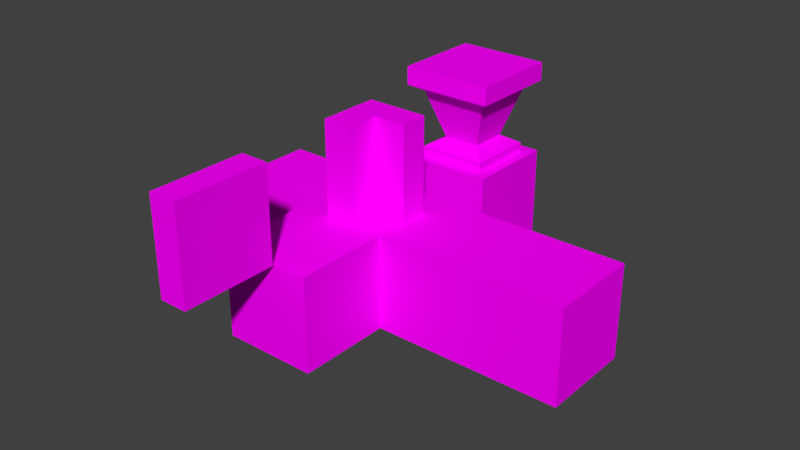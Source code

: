 # Source: wall.blend  (saved by Blender 2.78.0; exported with 4.5.12 LTS)
import bpy
from mathutils import Matrix  # noqa: F401  (used for matrix-valued properties, if any)

bpy.ops.wm.read_factory_settings(use_empty=True)
scene = bpy.context.scene
scene.name = 'Scene'

# ---- collections
col_collection_1 = bpy.data.collections.new('Collection 1'); scene.collection.children.link(col_collection_1)

# ---- images (referenced by path relative to the original .blend; pixels are not part of the script)
import os
ASSET_DIR = os.environ.get("B2B_ASSET_DIR", "")  # directory of the original .blend (textures are referenced by path, not embedded)
HERE = os.path.dirname(os.path.abspath(__file__))  # packed textures are extracted next to this script under _unpacked/

def load_image(name, relpath, width, height, colorspace="sRGB"):
    """Load a texture the original file referenced (path relative to the .blend, or extracted next to this script)."""
    p = next((c for c in (os.path.join(HERE, relpath), os.path.join(ASSET_DIR, relpath)) if relpath and os.path.exists(c)), "")
    if p:
        img = bpy.data.images.load(p, check_existing=True)
        img.name = name
    else:  # same state as the original file: an image datablock whose file is absent (Cycles renders it pink)
        img = bpy.data.images.new(name, width, height)
        img.source = "FILE"
        img.filepath = "//" + (relpath or name)
    img.colorspace_settings.name = colorspace
    return img
img_soil_block_png = load_image('soil block.png', 'soil block.png', 1024, 1024, 'sRGB')
img_thin_wall_texture_png = load_image('thin wall texture.png', 'thin wall texture.png', 1024, 1024, 'sRGB')
img_texture_wall_90_png = load_image('Texture wall 90.png', 'Texture wall 90.png', 1024, 1024, 'sRGB')
img_column_texture_png = load_image('column texture.png', 'column texture.png', 1024, 1024, 'sRGB')
img_grass_block_2_png = load_image('grass block 2.png', 'grass block 2.png', 1024, 1024, 'sRGB')
img_fire_block_png = load_image('fire block.png', 'fire block.png', 1024, 1024, 'sRGB')
img_water_block_png = load_image('water block.png', 'water block.png', 1024, 1024, 'sRGB')

# ---- materials (node trees are filled in below, after node groups)
mat_soil = bpy.data.materials.new('soil')
mat_soil.alpha_threshold = 0.0
mat_soil.roughness = 0.5
mat_wall = bpy.data.materials.new('wall')
mat_wall.alpha_threshold = 0.0
mat_wall.roughness = 0.5
mat_wall_90 = bpy.data.materials.new('wall 90')
mat_wall_90.alpha_threshold = 0.0
mat_wall_90.roughness = 0.5
mat_column = bpy.data.materials.new('column')
mat_column.alpha_threshold = 0.0
mat_column.roughness = 0.5
mat_grass = bpy.data.materials.new('grass')
mat_grass.alpha_threshold = 0.0
mat_grass.roughness = 0.5
mat_fire = bpy.data.materials.new('fire')
mat_fire.alpha_threshold = 0.0
mat_fire.roughness = 0.5
mat_water = bpy.data.materials.new('water')
mat_water.alpha_threshold = 0.0
mat_water.roughness = 0.5

# ---- material node trees
mat_soil.use_nodes = True; mat_soil.node_tree.nodes.clear()
_N = mat_soil.node_tree.nodes; _L = mat_soil.node_tree.links
n0 = _N.new('ShaderNodeOutputMaterial'); n0.name = 'Material Output'; n0.location = (300, 300)
n1 = _N.new('ShaderNodeTexImage'); n1.name = 'Image Texture'; n1.location = (-124, 308)
n1.width = 140
n1.image = img_soil_block_png
n2 = _N.new('ShaderNodeBsdfDiffuse'); n2.name = 'Diffuse BSDF'; n2.location = (98, 306)
_L.new(n2.outputs[0], n0.inputs[0])
_L.new(n1.outputs[0], n2.inputs[0])
n0.is_active_output = True
mat_wall.use_nodes = True; mat_wall.node_tree.nodes.clear()
_N = mat_wall.node_tree.nodes; _L = mat_wall.node_tree.links
n0 = _N.new('ShaderNodeOutputMaterial'); n0.name = 'Material Output'; n0.location = (300, 300)
n1 = _N.new('ShaderNodeBsdfDiffuse'); n1.name = 'Diffuse BSDF'; n1.location = (111, 298)
n2 = _N.new('ShaderNodeTexImage'); n2.name = 'Image Texture'; n2.location = (-62, 308)
n2.width = 140
n2.image = img_thin_wall_texture_png
_L.new(n1.outputs[0], n0.inputs[0])
_L.new(n2.outputs[0], n1.inputs[0])
n0.is_active_output = True
mat_wall_90.use_nodes = True; mat_wall_90.node_tree.nodes.clear()
_N = mat_wall_90.node_tree.nodes; _L = mat_wall_90.node_tree.links
n0 = _N.new('ShaderNodeOutputMaterial'); n0.name = 'Material Output'; n0.location = (300, 300)
n1 = _N.new('ShaderNodeBsdfDiffuse'); n1.name = 'Diffuse BSDF'; n1.location = (102, 307)
n2 = _N.new('ShaderNodeTexImage'); n2.name = 'Image Texture'; n2.location = (-89, 325)
n2.width = 140
n2.image = img_texture_wall_90_png
_L.new(n1.outputs[0], n0.inputs[0])
_L.new(n2.outputs[0], n1.inputs[0])
n0.is_active_output = True
mat_column.use_nodes = True; mat_column.node_tree.nodes.clear()
_N = mat_column.node_tree.nodes; _L = mat_column.node_tree.links
n0 = _N.new('ShaderNodeOutputMaterial'); n0.name = 'Material Output'; n0.location = (300, 300)
n1 = _N.new('ShaderNodeBsdfDiffuse'); n1.name = 'Diffuse BSDF'; n1.location = (76, 294)
n2 = _N.new('ShaderNodeTexImage'); n2.name = 'Image Texture'; n2.location = (-151, 294)
n2.width = 149
n2.image = img_column_texture_png
_L.new(n1.outputs[0], n0.inputs[0])
_L.new(n2.outputs[0], n1.inputs[0])
n0.is_active_output = True
mat_grass.use_nodes = True; mat_grass.node_tree.nodes.clear()
_N = mat_grass.node_tree.nodes; _L = mat_grass.node_tree.links
n0 = _N.new('ShaderNodeOutputMaterial'); n0.name = 'Material Output'; n0.location = (300, 300)
n1 = _N.new('ShaderNodeBsdfDiffuse'); n1.name = 'Diffuse BSDF'; n1.location = (10, 300)
n2 = _N.new('ShaderNodeTexImage'); n2.name = 'Image Texture'; n2.location = (-214, 293)
n2.width = 140
n2.image = img_grass_block_2_png
_L.new(n1.outputs[0], n0.inputs[0])
_L.new(n2.outputs[0], n1.inputs[0])
n0.is_active_output = True
mat_fire.use_nodes = True; mat_fire.node_tree.nodes.clear()
_N = mat_fire.node_tree.nodes; _L = mat_fire.node_tree.links
n0 = _N.new('ShaderNodeOutputMaterial'); n0.name = 'Material Output'; n0.location = (300, 300)
n1 = _N.new('ShaderNodeBsdfDiffuse'); n1.name = 'Diffuse BSDF'; n1.location = (10, 300)
n2 = _N.new('ShaderNodeTexImage'); n2.name = 'Image Texture'; n2.location = (-198, 282)
n2.width = 140
n2.image = img_fire_block_png
_L.new(n1.outputs[0], n0.inputs[0])
_L.new(n2.outputs[0], n1.inputs[0])
n0.is_active_output = True
mat_water.use_nodes = True; mat_water.node_tree.nodes.clear()
_N = mat_water.node_tree.nodes; _L = mat_water.node_tree.links
n0 = _N.new('ShaderNodeOutputMaterial'); n0.name = 'Material Output'; n0.location = (300, 300)
n1 = _N.new('ShaderNodeBsdfDiffuse'); n1.name = 'Diffuse BSDF'; n1.location = (10, 300)
n2 = _N.new('ShaderNodeTexImage'); n2.name = 'Image Texture'; n2.location = (-267, 299)
n2.width = 140
n2.image = img_water_block_png
_L.new(n1.outputs[0], n0.inputs[0])
_L.new(n2.outputs[0], n1.inputs[0])
n0.is_active_output = True

# ---- world
world_world = bpy.data.worlds.new('World'); scene.world = world_world
world_world.color = (0.05088, 0.05088, 0.05088)
world_world.use_sun_shadow = False
world_world.sun_shadow_jitter_overblur = 0.0
world_world.cycles.sampling_method = 'MANUAL'

# ---- meshes
me_cube_006 = bpy.data.meshes.new('Cube.006')
me_cube_006.from_pydata([(-1.0, -1.0, -1.0), (-1.0, -1.0, 1.0), (-1.0, 1.0, -1.0), (-1.0, 1.0, 1.0), (1.0, -1.0, -1.0), (1.0, -1.0, 1.0), (1.0, 1.0, -1.0), (1.0, 1.0, 1.0)], [], [(0, 1, 3, 2), (2, 3, 7, 6), (6, 7, 5, 4), (4, 5, 1, 0), (2, 6, 4, 0), (7, 3, 1, 5)])
_uv = me_cube_006.uv_layers.new(name='UVMap')
_uv.uv.foreach_set('vector', [8.665e-05, 0.25, 0.25, 0.25, 0.25, 0.5, 8.659e-05, 0.5, 0.25, 0.75, 0.25, 0.5, 0.5, 0.5, 0.5, 0.75, 0.75, 0.5, 0.5, 0.5, 0.5, 0.25, 0.75, 0.25, 0.5, 8.665e-05, 0.5, 0.25, 0.25, 0.25, 0.25, 8.659e-05, 0.9999, 0.5, 0.75, 0.5, 0.75, 0.25, 0.9999, 0.25, 0.5, 0.5, 0.25, 0.5, 0.25, 0.25, 0.5, 0.25])
me_cube_006.materials.append(mat_soil)
me_cube_006.use_remesh_preserve_volume = False
me_cube_006.use_remesh_preserve_attributes = False
me_cube_006.use_mirror_vertex_groups = False
me_cube_006.update()
me_cube_003 = bpy.data.meshes.new('Cube.003')
me_cube_003.from_pydata([(-1.0, -0.298, -1.192e-07), (-1.0, -0.298, 2.0), (-1.0, 0.298, -1.192e-07), (-1.0, 0.298, 2.0), (1.0, -0.298, -1.192e-07), (1.0, -0.298, 2.0), (1.0, 0.298, -1.192e-07), (1.0, 0.298, 2.0)], [], [(0, 1, 3, 2), (2, 3, 7, 6), (2, 6, 4, 0), (7, 3, 1, 5), (6, 7, 5, 4), (0, 4, 5, 1)])
_uv = me_cube_003.uv_layers.new(name='UVMap')
_uv.uv.foreach_set('vector', [0.3333, 0.4326, 0.0001057, 0.4326, 0.0001057, 0.3333, 0.3333, 0.3333, 0.3333, 0.3333, 0.3333, 0.0001057, 0.6667, 0.0001057, 0.6667, 0.3333, 0.3333, 0.3333, 0.6667, 0.3333, 0.6667, 0.4326, 0.3333, 0.4326, 0.6557, 0.9142, 0.3224, 0.9142, 0.3224, 0.8149, 0.6557, 0.8149, 0.6667, 0.3333, 0.9999, 0.3333, 0.9999, 0.4326, 0.6667, 0.4326, 0.3333, 0.4326, 0.6667, 0.4326, 0.6667, 0.7659, 0.3333, 0.7659])
me_cube_003.materials.append(mat_wall)
me_cube_003.use_remesh_preserve_volume = False
me_cube_003.use_remesh_preserve_attributes = False
me_cube_003.use_mirror_vertex_groups = False
me_cube_003.update()
me_cube_013 = bpy.data.meshes.new('Cube.013')
me_cube_013.from_pydata([(-0.3002, 0.298, 0.9648), (-0.3002, 0.298, 2.965), (0.3002, -0.298, 0.9648), (0.3002, -0.298, 2.965), (1.001, 0.298, 2.965), (1.001, 0.298, 0.9648), (1.001, -0.298, 0.9648), (1.001, -0.298, 2.965), (-0.3002, -1.001, 0.9648), (-0.3002, -1.001, 2.965), (0.3002, -1.001, 2.965), (0.3002, -1.001, 0.9648)], [], [(4, 1, 9, 10, 3, 7), (0, 1, 4, 5), (5, 4, 7, 6), (3, 2, 6, 7), (11, 10, 9, 8), (8, 9, 1, 0), (2, 3, 10, 11), (0, 5, 6, 2, 11, 8)])
_uv = me_cube_013.uv_layers.new(name='UVMap')
_uv.uv.foreach_set('vector', [0.3247, 0.8254, 0.3247, 0.5, 0.6494, 0.5, 0.6494, 0.6501, 0.4737, 0.6501, 0.4737, 0.8254, 1.341e-07, 0.5, 0.0, 0.0, 0.3254, 0.0, 0.3254, 0.5, 0.9737, 0.5, 0.9737, 1.0, 0.8247, 1.0, 0.8247, 0.5, 0.8247, 0.5, 0.8247, 1.0, 0.6494, 1.0, 0.6494, 0.5, 0.8258, 0.5, 0.8258, 0.0, 0.9759, 0.0, 0.9759, 0.5, 0.3254, 0.5, 0.3254, 0.0, 0.6501, 0.0, 0.6501, 0.5, 0.6501, 0.5, 0.6501, 5.96e-08, 0.8258, 0.0, 0.8258, 0.5, 4.47e-08, 0.8254, 0.0, 0.5, 0.149, 0.5, 0.149, 0.6753, 0.3247, 0.6753, 0.3247, 0.8254])
me_cube_013.materials.append(mat_wall_90)
me_cube_013.use_remesh_preserve_volume = False
me_cube_013.use_remesh_preserve_attributes = False
me_cube_013.use_mirror_vertex_groups = False
me_cube_013.update()
me_cube_009 = bpy.data.meshes.new('Cube.009')
me_cube_009.from_pydata([(-1.0, -1.0, -2.98e-07), (-1.0, -1.0, 0.2705), (-1.0, 1.0, -2.98e-07), (-1.0, 1.0, 0.2705), (1.0, -1.0, -2.98e-07), (1.0, -1.0, 0.2705), (1.0, 1.0, -2.98e-07), (1.0, 1.0, 0.2705), (-0.5519, -0.5519, 0.5393), (-0.5519, 0.5519, 0.5393), (0.5519, -0.5519, 0.5393), (0.5519, 0.5519, 0.5393), (-1.003, -1.003, 1.96), (-1.003, 1.003, 1.96), (1.003, -1.003, 1.96), (1.003, 1.003, 1.96), (-1.351, -1.351, 2.16), (-1.351, 1.351, 2.16), (1.351, -1.351, 2.16), (1.351, 1.351, 2.16), (-1.351, -1.351, 2.707), (-1.351, 1.351, 2.707), (1.351, -1.351, 2.707), (1.351, 1.351, 2.707)], [], [(0, 1, 3, 2), (2, 3, 7, 6), (6, 7, 5, 4), (4, 5, 1, 0), (2, 6, 4, 0), (7, 3, 9, 11), (10, 11, 15, 14), (5, 7, 11, 10), (3, 1, 8, 9), (1, 5, 10, 8), (12, 14, 18, 16), (9, 8, 12, 13), (8, 10, 14, 12), (11, 9, 13, 15), (18, 19, 23, 22), (15, 13, 17, 19), (14, 15, 19, 18), (13, 12, 16, 17), (23, 21, 20, 22), (17, 16, 20, 21), (16, 18, 22, 20), (19, 17, 21, 23)])
_uv = me_cube_009.uv_layers.new(name='UVMap')
_uv.uv.foreach_set('vector', [0.1149, 0.9735, 0.08119, 0.9735, 0.08119, 0.7227, 0.1149, 0.7227, 0.1149, 0.7227, 0.1487, 0.7227, 0.1487, 0.9735, 0.1149, 0.9735, 0.04743, 0.9735, 0.01367, 0.9735, 0.01367, 0.7227, 0.04743, 0.7227, 0.04743, 0.7227, 0.08119, 0.7227, 0.08119, 0.9735, 0.04743, 0.9735, 0.6122, 0.6788, 0.3614, 0.6788, 0.3614, 0.4279, 0.6122, 0.4279, 0.7382, 0.06055, 0.7382, 0.3114, 0.682, 0.2552, 0.682, 0.1168, 0.5996, 0.9169, 0.5996, 0.7784, 0.7827, 0.7218, 0.7827, 0.9734, 0.4873, 0.06055, 0.7382, 0.06055, 0.682, 0.1168, 0.5435, 0.1168, 0.7382, 0.3114, 0.4873, 0.3114, 0.5435, 0.2552, 0.682, 0.2552, 0.4873, 0.3114, 0.4873, 0.06055, 0.5435, 0.1168, 0.5435, 0.2552, 0.9318, 0.7994, 0.9318, 0.5478, 0.9754, 0.5042, 0.9754, 0.843, 0.6176, 0.5934, 0.6176, 0.455, 0.8007, 0.3984, 0.8007, 0.65, 0.3824, 0.7893, 0.3824, 0.9277, 0.1993, 0.9843, 0.1993, 0.7327, 0.5996, 0.7784, 0.5996, 0.9169, 0.4165, 0.9734, 0.4165, 0.7218, 0.8411, 0.0, 0.8411, 0.3389, 0.7728, 0.3389, 0.7728, 1.495e-08, 0.3727, 0.05217, 0.1212, 0.05217, 0.07751, 0.008526, 0.4164, 0.008526, 0.3727, 0.3038, 0.3727, 0.05217, 0.4164, 0.008526, 0.4164, 0.3474, 0.1212, 0.05217, 0.1212, 0.3038, 0.07751, 0.3474, 0.07751, 0.008526, 0.3536, 0.6998, 0.01476, 0.6998, 0.01476, 0.3609, 0.3536, 0.3609, 0.9093, 0.0, 0.9093, 0.3389, 0.8411, 0.3389, 0.8411, 0.0, 0.8882, 0.6288, 0.8882, 0.9677, 0.8199, 0.9677, 0.8199, 0.6288, 0.9776, 0.0, 0.9776, 0.3389, 0.9093, 0.3389, 0.9093, 0.0])
me_cube_009.materials.append(mat_column)
me_cube_009.use_remesh_preserve_volume = False
me_cube_009.use_remesh_preserve_attributes = False
me_cube_009.use_mirror_vertex_groups = False
me_cube_009.update()
me_cube_008 = bpy.data.meshes.new('Cube.008')
me_cube_008.from_pydata([(-1.0, -1.0, -1.0), (-1.0, -1.0, 1.0), (-1.0, 1.0, -1.0), (-1.0, 1.0, 1.0), (1.0, -1.0, -1.0), (1.0, -1.0, 1.0), (1.0, 1.0, -1.0), (1.0, 1.0, 1.0)], [], [(0, 1, 3, 2), (2, 3, 7, 6), (6, 7, 5, 4), (4, 5, 1, 0), (2, 6, 4, 0), (7, 3, 1, 5)])
_uv = me_cube_008.uv_layers.new(name='UVMap')
_uv.uv.foreach_set('vector', [8.665e-05, 0.25, 0.25, 0.25, 0.25, 0.5, 8.659e-05, 0.5, 0.25, 0.75, 0.25, 0.5, 0.5, 0.5, 0.5, 0.75, 0.75, 0.5, 0.5, 0.5, 0.5, 0.25, 0.75, 0.25, 0.5, 8.665e-05, 0.5, 0.25, 0.25, 0.25, 0.25, 8.659e-05, 0.9999, 0.5, 0.75, 0.5, 0.75, 0.25, 0.9999, 0.25, 0.5, 0.5, 0.25, 0.5, 0.25, 0.25, 0.5, 0.25])
me_cube_008.materials.append(mat_soil)
me_cube_008.use_remesh_preserve_volume = False
me_cube_008.use_remesh_preserve_attributes = False
me_cube_008.use_mirror_vertex_groups = False
me_cube_008.update()
me_cube_001 = bpy.data.meshes.new('Cube.001')
me_cube_001.from_pydata([(-1.0, -1.0, -1.0), (-1.0, -1.0, 1.0), (-1.0, 1.0, -1.0), (-1.0, 1.0, 1.0), (1.0, -1.0, -1.0), (1.0, -1.0, 1.0), (1.0, 1.0, -1.0), (1.0, 1.0, 1.0)], [], [(0, 1, 3, 2), (2, 3, 7, 6), (6, 7, 5, 4), (4, 5, 1, 0), (2, 6, 4, 0), (7, 3, 1, 5)])
_uv = me_cube_001.uv_layers.new(name='UVMap')
_uv.uv.foreach_set('vector', [8.665e-05, 0.25, 0.25, 0.25, 0.25, 0.5, 8.659e-05, 0.5, 0.25, 0.75, 0.25, 0.5, 0.5, 0.5, 0.5, 0.75, 0.75, 0.5, 0.5, 0.5, 0.5, 0.25, 0.75, 0.25, 0.5, 8.665e-05, 0.5, 0.25, 0.25, 0.25, 0.25, 8.659e-05, 0.9999, 0.5, 0.75, 0.5, 0.75, 0.25, 0.9999, 0.25, 0.5, 0.5, 0.25, 0.5, 0.25, 0.25, 0.5, 0.25])
me_cube_001.materials.append(mat_grass)
me_cube_001.use_remesh_preserve_volume = False
me_cube_001.use_remesh_preserve_attributes = False
me_cube_001.use_mirror_vertex_groups = False
me_cube_001.update()
me_cube_005 = bpy.data.meshes.new('Cube.005')
me_cube_005.from_pydata([(-1.0, -1.0, -1.0), (-1.0, -1.0, 1.0), (-1.0, 1.0, -1.0), (-1.0, 1.0, 1.0), (1.0, -1.0, -1.0), (1.0, -1.0, 1.0), (1.0, 1.0, -1.0), (1.0, 1.0, 1.0)], [], [(0, 1, 3, 2), (2, 3, 7, 6), (6, 7, 5, 4), (4, 5, 1, 0), (2, 6, 4, 0), (7, 3, 1, 5)])
_uv = me_cube_005.uv_layers.new(name='UVMap')
_uv.uv.foreach_set('vector', [8.665e-05, 0.25, 0.25, 0.25, 0.25, 0.5, 8.659e-05, 0.5, 0.25, 0.75, 0.25, 0.5, 0.5, 0.5, 0.5, 0.75, 0.75, 0.5, 0.5, 0.5, 0.5, 0.25, 0.75, 0.25, 0.5, 8.665e-05, 0.5, 0.25, 0.25, 0.25, 0.25, 8.659e-05, 0.9999, 0.5, 0.75, 0.5, 0.75, 0.25, 0.9999, 0.25, 0.5, 0.5, 0.25, 0.5, 0.25, 0.25, 0.5, 0.25])
me_cube_005.materials.append(mat_fire)
me_cube_005.use_remesh_preserve_volume = False
me_cube_005.use_remesh_preserve_attributes = False
me_cube_005.use_mirror_vertex_groups = False
me_cube_005.update()
me_cube_002 = bpy.data.meshes.new('Cube.002')
me_cube_002.from_pydata([(-1.0, -1.0, -1.0), (-1.0, -1.0, 1.0), (-1.0, 1.0, -1.0), (-1.0, 1.0, 1.0), (1.0, -1.0, -1.0), (1.0, -1.0, 1.0), (1.0, 1.0, -1.0), (1.0, 1.0, 1.0)], [], [(0, 1, 3, 2), (2, 3, 7, 6), (6, 7, 5, 4), (4, 5, 1, 0), (2, 6, 4, 0), (7, 3, 1, 5)])
_uv = me_cube_002.uv_layers.new(name='UVMap')
_uv.uv.foreach_set('vector', [8.665e-05, 0.25, 0.25, 0.25, 0.25, 0.5, 8.659e-05, 0.5, 0.25, 0.75, 0.25, 0.5, 0.5, 0.5, 0.5, 0.75, 0.75, 0.5, 0.5, 0.5, 0.5, 0.25, 0.75, 0.25, 0.5, 8.665e-05, 0.5, 0.25, 0.25, 0.25, 0.25, 8.659e-05, 0.9999, 0.5, 0.75, 0.5, 0.75, 0.25, 0.9999, 0.25, 0.5, 0.5, 0.25, 0.5, 0.25, 0.25, 0.5, 0.25])
me_cube_002.materials.append(mat_soil)
me_cube_002.use_remesh_preserve_volume = False
me_cube_002.use_remesh_preserve_attributes = False
me_cube_002.use_mirror_vertex_groups = False
me_cube_002.update()
me_cube = bpy.data.meshes.new('Cube')
me_cube.from_pydata([(-1.0, -1.0, -1.0), (-1.0, -1.0, 1.0), (-1.0, 1.0, -1.0), (-1.0, 1.0, 1.0), (1.0, -1.0, -1.0), (1.0, -1.0, 1.0), (1.0, 1.0, -1.0), (1.0, 1.0, 1.0)], [], [(0, 1, 3, 2), (2, 3, 7, 6), (6, 7, 5, 4), (4, 5, 1, 0), (2, 6, 4, 0), (7, 3, 1, 5)])
_uv = me_cube.uv_layers.new(name='UVMap')
_uv.uv.foreach_set('vector', [8.665e-05, 0.25, 0.25, 0.25, 0.25, 0.5, 8.659e-05, 0.5, 0.25, 0.75, 0.25, 0.5, 0.5, 0.5, 0.5, 0.75, 0.75, 0.5, 0.5, 0.5, 0.5, 0.25, 0.75, 0.25, 0.5, 8.665e-05, 0.5, 0.25, 0.25, 0.25, 0.25, 8.659e-05, 0.9999, 0.5, 0.75, 0.5, 0.75, 0.25, 0.9999, 0.25, 0.5, 0.5, 0.25, 0.5, 0.25, 0.25, 0.5, 0.25])
me_cube.materials.append(mat_water)
me_cube.use_remesh_preserve_volume = False
me_cube.use_remesh_preserve_attributes = False
me_cube.use_mirror_vertex_groups = False
me_cube.update()

# ---- objects
ob_cube_009 = bpy.data.objects.new('Cube.009', me_cube_006)
ob_cube_007 = bpy.data.objects.new('Cube.007', me_cube_003)
ob_cube_003 = bpy.data.objects.new('Cube.003', me_cube_013)
ob_cube_001 = bpy.data.objects.new('Cube.001', me_cube_009)
ob_cube_006 = bpy.data.objects.new('Cube.006', me_cube_008)
ob_cube_005 = bpy.data.objects.new('Cube.005', me_cube_001)
ob_cube_004 = bpy.data.objects.new('Cube.004', me_cube_005)
ob_cube_002 = bpy.data.objects.new('Cube.002', me_cube_002)
ob_cube = bpy.data.objects.new('Cube', me_cube)

# ---- transforms, parenting, visibility, modifiers, constraints
ob_cube_009.location = (0.001983, -1.999, -0.0001031)
ob_cube_009.lineart.crease_threshold = 0.0
ob_cube_007.location = (0.001568, -4.055, 1.005)
ob_cube_007.rotation_euler = (0.0, -0.0, 1.571)
ob_cube_007.lineart.crease_threshold = 0.0
ob_cube_003.location = (0.0005375, 0.002148, 0.03689)
ob_cube_003.lineart.crease_threshold = 0.0
ob_cube_001.location = (0.0002069, 3.246, 0.9997)
ob_cube_001.scale = (0.7397, 0.7397, 0.7397)
ob_cube_001.lineart.crease_threshold = 0.0
ob_cube_006.location = (0.001983, 0.001199, -0.0001031)
ob_cube_006.lineart.crease_threshold = 0.0
ob_cube_005.location = (2.002, -0.0006494, -0.0001031)
ob_cube_005.lineart.crease_threshold = 0.0
ob_cube_004.location = (4.003, 0.001555, -0.0001031)
ob_cube_004.lineart.crease_threshold = 0.0
ob_cube_002.location = (0.001983, 3.253, -0.0001031)
ob_cube_002.lineart.crease_threshold = 0.0
ob_cube.location = (-1.998, 0.000437, -0.0001031)
ob_cube.lineart.crease_threshold = 0.0

# ---- collection membership
col_collection_1.objects.link(ob_cube_009)
col_collection_1.objects.link(ob_cube_007)
col_collection_1.objects.link(ob_cube_003)
col_collection_1.objects.link(ob_cube_001)
col_collection_1.objects.link(ob_cube_006)
col_collection_1.objects.link(ob_cube_005)
col_collection_1.objects.link(ob_cube_004)
col_collection_1.objects.link(ob_cube_002)
col_collection_1.objects.link(ob_cube)

# ---- scene / render settings (as saved in the file)
scene.frame_start = 1; scene.frame_end = 250; scene.frame_set(14)
scene.render.engine = 'CYCLES'
scene.render.resolution_percentage = 50
scene.render.dither_intensity = 0.0
scene.cycles.use_denoising = False
scene.cycles.samples = 128
scene.cycles.sampling_pattern = 'TABULATED_SOBOL'
scene.cycles.light_sampling_threshold = 0.0
scene.cycles.use_adaptive_sampling = False
scene.cycles.use_light_tree = False
scene.cycles.blur_glossy = 0.0
scene.cycles.sample_clamp_indirect = 0.0
scene.view_settings.view_transform = 'Standard'
bpy.context.view_layer.update()

# ---- added for rendering (the .blend has no active camera and no usable light): camera, sun
cam_auto = bpy.data.cameras.new('AutoCamera')
cam_auto.lens = 50.0
cam_auto.sensor_width = 36.0
cam_auto.clip_end = 1000.0
ob_auto_camera = bpy.data.objects.new('AutoCamera', cam_auto)
scene.collection.objects.link(ob_auto_camera)
ob_auto_camera.location = (12.9485, -14.7365, 10.5592)
ob_auto_camera.rotation_euler = (1.09748, -7.21219e-08, 0.694738)
scene.camera = ob_auto_camera
light_auto_sun = bpy.data.lights.new('AutoSun', 'SUN')
light_auto_sun.energy = 3.0
light_auto_sun.angle = 0.0523599
ob_auto_sun = bpy.data.objects.new('AutoSun', light_auto_sun)
scene.collection.objects.link(ob_auto_sun)
ob_auto_sun.rotation_euler = (0.872665, 0.174533, 0.523599)
bpy.context.view_layer.update()
